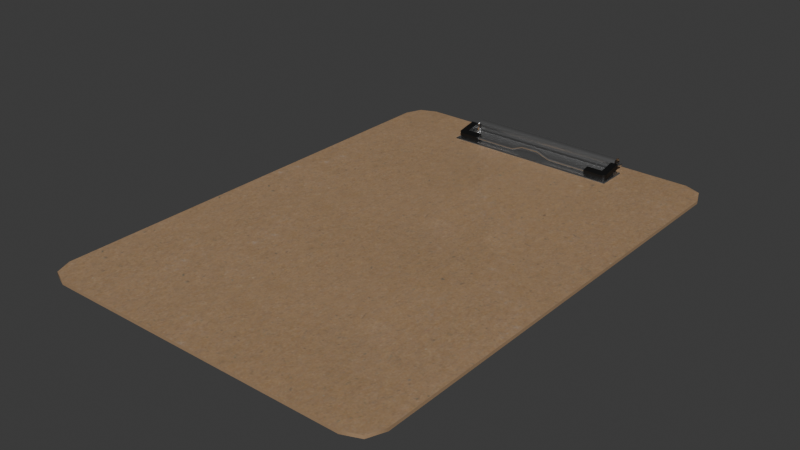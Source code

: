 # Source: clipboard.blend  (saved by Blender 4.3.34; exported with 4.5.12 LTS)
import bpy
from mathutils import Matrix  # noqa: F401  (used for matrix-valued properties, if any)

bpy.ops.wm.read_factory_settings(use_empty=True)
scene = bpy.context.scene
scene.name = 'Scene'

# ---- collections
col_collection = bpy.data.collections.new('Collection'); scene.collection.children.link(col_collection)

# ---- images (referenced by path relative to the original .blend; pixels are not part of the script)
import os
ASSET_DIR = os.environ.get("B2B_ASSET_DIR", "")  # directory of the original .blend (textures are referenced by path, not embedded)
HERE = os.path.dirname(os.path.abspath(__file__))  # packed textures are extracted next to this script under _unpacked/

def load_image(name, relpath, width, height, colorspace="sRGB"):
    """Load a texture the original file referenced (path relative to the .blend, or extracted next to this script)."""
    p = next((c for c in (os.path.join(HERE, relpath), os.path.join(ASSET_DIR, relpath)) if relpath and os.path.exists(c)), "")
    if p:
        img = bpy.data.images.load(p, check_existing=True)
        img.name = name
    else:  # same state as the original file: an image datablock whose file is absent (Cycles renders it pink)
        img = bpy.data.images.new(name, width, height)
        img.source = "FILE"
        img.filepath = "//" + (relpath or name)
    img.colorspace_settings.name = colorspace
    return img
img_clipboard_t = load_image('Clipboard_t', '_unpacked/Clipboard_t.2408ba21.png', 1024, 1024, 'sRGB')
img_clipboard_m = load_image('Clipboard_m', '_unpacked/Clipboard_m.752cde2f.png', 1024, 1024, 'Non-Color')
img_clipboard_r = load_image('Clipboard_r', '_unpacked/Clipboard_r.d8c46534.png', 1024, 1024, 'Non-Color')
img_clipboard_n = load_image('Clipboard_n', '_unpacked/Clipboard_n.1d8030d2.png', 1024, 1024, 'Non-Color')

# ---- materials (node trees are filled in below, after node groups)
mat_clipboard = bpy.data.materials.new('Clipboard')

# ---- material node trees
mat_clipboard.use_nodes = True; mat_clipboard.node_tree.nodes.clear()
_N = mat_clipboard.node_tree.nodes; _L = mat_clipboard.node_tree.links
n0 = _N.new('ShaderNodeBsdfPrincipled'); n0.name = 'Principled BSDF'; n0.location = (10, 300)
n1 = _N.new('ShaderNodeOutputMaterial'); n1.name = 'Material Output'; n1.location = (300, 300)
n2 = _N.new('ShaderNodeTexImage'); n2.name = 'Image Texture'; n2.location = (-505, 628)
n2.image = img_clipboard_t
n3 = _N.new('ShaderNodeMapping'); n3.name = 'Mapping'; n3.location = (-698, 260)
n4 = _N.new('ShaderNodeTexCoord'); n4.name = 'Texture Coordinate'; n4.location = (-878, 260)
n5 = _N.new('ShaderNodeTexImage'); n5.name = 'Image Texture.001'; n5.location = (-505, 332)
n5.image = img_clipboard_m
n6 = _N.new('ShaderNodeTexImage'); n6.name = 'Image Texture.002'; n6.location = (-507, 40)
n6.image = img_clipboard_r
n7 = _N.new('ShaderNodeTexImage'); n7.name = 'Image Texture.003'; n7.location = (-507, -249)
n7.image = img_clipboard_n
n8 = _N.new('ShaderNodeNormalMap'); n8.name = 'Normal Map'; n8.location = (-180, -26)
_L.new(n0.outputs[0], n1.inputs[0])
_L.new(n2.outputs[0], n0.inputs[0])
_L.new(n3.outputs[0], n2.inputs[0])
_L.new(n4.outputs[2], n3.inputs[0])
_L.new(n5.outputs[0], n0.inputs[1])
_L.new(n3.outputs[0], n5.inputs[0])
_L.new(n3.outputs[0], n6.inputs[0])
_L.new(n6.outputs[0], n0.inputs[2])
_L.new(n3.outputs[0], n7.inputs[0])
_L.new(n8.outputs[0], n0.inputs[5])
_L.new(n7.outputs[0], n8.inputs[1])
n1.is_active_output = True

# ---- world
world_world = bpy.data.worlds.new('World'); scene.world = world_world
world_world.use_nodes = True; world_world.node_tree.nodes.clear()
_N = world_world.node_tree.nodes; _L = world_world.node_tree.links
n0 = _N.new('ShaderNodeOutputWorld'); n0.name = 'World Output'; n0.location = (300, 300)
n1 = _N.new('ShaderNodeBackground'); n1.name = 'Background'; n1.location = (10, 300)
n1.inputs[0].default_value = (0.05088, 0.05088, 0.05088, 1.0)
_L.new(n1.outputs[0], n0.inputs[0])
n0.is_active_output = True
world_world.color = (0.05088, 0.05088, 0.05088)
world_world.sun_shadow_jitter_overblur = 0.0

# ---- meshes
me_cube = bpy.data.meshes.new('Cube')
me_cube.from_pydata([(0.0975, 0.1425, -0.01045), (0.0975, -0.1425, -0.01045), (-0.0975, 0.1425, -0.01045), (-0.0975, -0.1425, -0.01045), (0.0975, -0.1425, -0.008446), (-0.0975, -0.1425, -0.008446), (0.0975, 0.1425, -0.008446), (-0.0975, 0.1425, -0.008446), (0.1125, 0.1425, -0.008446), (0.0975, 0.1575, -0.008446), (0.1081, 0.1531, -0.008446), (0.0975, 0.1575, -0.01045), (0.1125, 0.1425, -0.01045), (0.1081, 0.1531, -0.01045), (0.0975, -0.1575, -0.008446), (0.1125, -0.1425, -0.008446), (0.1081, -0.1531, -0.008446), (0.1125, -0.1425, -0.01045), (0.0975, -0.1575, -0.01045), (0.1081, -0.1531, -0.01045), (-0.0975, 0.1575, -0.008446), (-0.1125, 0.1425, -0.008446), (-0.1081, 0.1531, -0.008446), (-0.1125, 0.1425, -0.01045), (-0.0975, 0.1575, -0.01045), (-0.1081, 0.1531, -0.01045), (-0.1125, -0.1425, -0.008446), (-0.0975, -0.1575, -0.008446), (-0.1081, -0.1531, -0.008446), (-0.0975, -0.1575, -0.01045), (-0.1125, -0.1425, -0.01045), (-0.1081, -0.1531, -0.01045), (-0.0522, 0.1546, -0.004106), (0.0522, 0.1546, -0.004106), (0.0522, 0.1474, -0.007706), (-0.0522, 0.1474, -0.007706), (0.0522, 0.1546, -0.008446), (-0.0522, 0.1546, -0.008446), (-0.0522, 0.1474, -0.004106), (0.0522, 0.1474, -0.004106), (-0.0522, 0.1485, -0.001561), (0.0522, 0.1485, -0.001561), (-0.0522, 0.151, -0.0005063), (0.0522, 0.151, -0.0005062), (-0.0522, 0.1536, -0.001561), (0.0522, 0.1536, -0.001561), (-0.0522, 0.1277, -0.008446), (0.05724, 0.1277, -0.008446), (0.0522, 0.1277, -0.008446), (0.0522, 0.1284, -0.007706), (-0.0522, 0.1284, -0.007706), (0.0565, 0.1474, -0.007706), (0.05724, 0.1474, -0.008446), (-0.05724, 0.1474, -0.008446), (-0.0565, 0.1474, -0.007706), (0.0565, 0.1284, -0.007706), (-0.05724, 0.1277, -0.008446), (-0.0565, 0.1284, -0.007706), (0.0558, 0.152, -0.004318), (0.0553, 0.1513, -0.005059), (0.0543, 0.1504, -0.004846), (0.0538, 0.1501, -0.003894), (0.0543, 0.1507, -0.003154), (0.0553, 0.1517, -0.003366), (0.0553, 0.145, -0.002345), (0.0558, 0.1452, -0.003197), (0.0543, 0.1454, -0.004049), (0.0553, 0.1454, -0.004049), (0.0543, 0.145, -0.002345), (0.0538, 0.1452, -0.003197), (0.0543, 0.1459, -0.002182), (0.0543, 0.1463, -0.003887), (0.0553, 0.1459, -0.002182), (0.0538, 0.1461, -0.003035), (0.0553, 0.1463, -0.003887), (0.0558, 0.1461, -0.003035), (0.04098, 0.1324, -0.006389), (0.04098, 0.1314, -0.006567), (0.05148, 0.1455, -0.00485), (0.05148, 0.1449, -0.001544), (0.04098, 0.1311, -0.004863), (0.04098, 0.1321, -0.004685), (0.05628, 0.1455, -0.00485), (0.05628, 0.1449, -0.001544), (0.04098, 0.1348, -0.006783), (0.04098, 0.1342, -0.003477), (0.04098, 0.1295, -0.004331), (0.04098, 0.1301, -0.007637), (0.05148, 0.1348, -0.006783), (0.04098, 0.1308, -0.005804), (0.05148, 0.1342, -0.003477), (0.04098, 0.1328, -0.005448), (0.05431, 0.1301, -0.007637), (0.05628, 0.132, -0.007288), (0.05628, 0.1314, -0.003981), (0.05431, 0.1295, -0.004331), (0.01383, 0.1328, -0.005448), (0.01383, 0.1321, -0.004685), (0.01383, 0.1314, -0.006567), (0.01383, 0.1324, -0.006389), (0.01383, 0.1311, -0.004863), (0.01383, 0.1308, -0.005804), (0.005696, 0.1321, -0.001906), (0.005696, 0.1315, -0.001142), (0.005696, 0.1308, -0.003025), (0.005696, 0.1318, -0.002847), (0.005696, 0.1305, -0.00132), (0.005696, 0.1301, -0.002261), (-0.0558, 0.152, -0.004318), (-0.0553, 0.1513, -0.005059), (-0.0543, 0.1504, -0.004846), (-0.0538, 0.1501, -0.003894), (-0.0543, 0.1507, -0.003154), (-0.0553, 0.1517, -0.003366), (-0.0553, 0.145, -0.002345), (-0.0558, 0.1452, -0.003197), (-0.0543, 0.1454, -0.004049), (-0.0553, 0.1454, -0.004049), (-0.0543, 0.145, -0.002345), (-0.0538, 0.1452, -0.003197), (-0.0543, 0.1459, -0.002182), (-0.0543, 0.1463, -0.003887), (-0.0553, 0.1459, -0.002182), (-0.0538, 0.1461, -0.003035), (-0.0553, 0.1463, -0.003887), (-0.0558, 0.1461, -0.003035), (-0.04098, 0.1324, -0.006389), (-0.04098, 0.1314, -0.006567), (-0.05148, 0.1455, -0.00485), (-0.05148, 0.1449, -0.001544), (-0.04098, 0.1311, -0.004863), (-0.04098, 0.1321, -0.004685), (-0.05628, 0.1455, -0.00485), (-0.05628, 0.1449, -0.001544), (-0.04098, 0.1348, -0.006783), (-0.04098, 0.1342, -0.003477), (-0.04098, 0.1295, -0.004331), (-0.04098, 0.1301, -0.007637), (-0.05148, 0.1348, -0.006783), (-0.04098, 0.1308, -0.005804), (-0.05148, 0.1342, -0.003477), (-0.04098, 0.1328, -0.005448), (-0.05431, 0.1301, -0.007637), (-0.05628, 0.132, -0.007288), (-0.05628, 0.1314, -0.003981), (-0.05431, 0.1295, -0.004331), (-0.01383, 0.1328, -0.005448), (-0.01383, 0.1321, -0.004685), (-0.01383, 0.1314, -0.006567), (-0.01383, 0.1324, -0.006389), (-0.01383, 0.1311, -0.004863), (-0.01383, 0.1308, -0.005804), (-0.005696, 0.1321, -0.001906), (-0.005696, 0.1315, -0.001142), (-0.005696, 0.1308, -0.003025), (-0.005696, 0.1318, -0.002847), (-0.005696, 0.1305, -0.00132), (-0.005696, 0.1301, -0.002261), (0.04098, 0.152, -0.004318), (-0.04098, 0.152, -0.004318), (-0.04098, 0.1513, -0.005059), (0.04098, 0.1513, -0.005059), (-0.04098, 0.1504, -0.004846), (0.04098, 0.1504, -0.004846), (-0.04098, 0.1501, -0.003894), (0.04098, 0.1501, -0.003894), (-0.04098, 0.1507, -0.003154), (0.04098, 0.1507, -0.003154), (-0.04098, 0.1517, -0.003366), (0.04098, 0.1517, -0.003366)], [], [(1, 17, 19, 18), (30, 26, 21, 23), (8, 10, 9, 6), (18, 14, 27, 29), (7, 20, 22, 21), (12, 8, 15, 17), (8, 12, 13, 10), (10, 13, 11, 9), (29, 27, 28, 31), (31, 28, 26, 30), (14, 18, 19, 16), (16, 19, 17, 15), (20, 24, 25, 22), (22, 25, 23, 21), (24, 20, 9, 11), (6, 9, 20, 7), (5, 7, 21, 26), (15, 8, 6, 4), (4, 6, 7, 5), (27, 5, 26, 28), (14, 4, 5, 27), (16, 15, 4, 14), (0, 11, 13, 12), (23, 25, 24, 2), (30, 3, 29, 31), (30, 23, 2, 3), (1, 0, 12, 17), (3, 1, 18, 29), (3, 2, 0, 1), (2, 24, 11, 0), (32, 33, 36, 37), (39, 38, 35, 34), (38, 39, 41, 40), (40, 41, 43, 42), (42, 43, 45, 44), (44, 45, 33, 32), (34, 49, 55, 51), (50, 35, 54, 57), (34, 35, 50, 49), (49, 50, 46, 48), (47, 52, 51, 55), (53, 56, 57, 54), (56, 46, 50, 57), (48, 47, 55, 49), (160, 109, 108, 159), (162, 110, 109, 160), (164, 111, 110, 162), (166, 112, 111, 164), (168, 113, 112, 166), (157, 107, 106, 156), (156, 106, 103, 153), (155, 105, 104, 154), (159, 108, 113, 168), (152, 102, 105, 155), (154, 104, 107, 157), (73, 71, 66, 69), (71, 74, 67, 66), (72, 70, 68, 64), (75, 72, 64, 65), (70, 73, 69, 68), (62, 61, 73, 70), (60, 59, 74, 71), (59, 58, 75, 74), (63, 62, 70, 72), (61, 60, 71, 73), (58, 63, 72, 75), (88, 92, 87, 84), (78, 79, 83, 82), (92, 95, 86, 87), (83, 79, 90, 94), (88, 90, 79, 78), (95, 90, 85, 86), (87, 86, 85, 84), (90, 88, 84, 85), (82, 83, 94, 93), (95, 92, 93, 94), (88, 93, 92), (94, 90, 95), (78, 82, 93, 88), (76, 77, 98, 99), (80, 81, 97, 100), (89, 80, 100, 101), (81, 91, 96, 97), (77, 89, 101, 98), (91, 76, 99, 96), (99, 98, 104, 105), (100, 97, 103, 106), (101, 100, 106, 107), (97, 96, 102, 103), (98, 101, 107, 104), (96, 99, 105, 102), (74, 75, 65, 67), (123, 119, 116, 121), (121, 116, 117, 124), (122, 114, 118, 120), (125, 115, 114, 122), (120, 118, 119, 123), (112, 120, 123, 111), (110, 121, 124, 109), (109, 124, 125, 108), (113, 122, 120, 112), (111, 123, 121, 110), (108, 125, 122, 113), (138, 134, 137, 142), (128, 132, 133, 129), (142, 137, 136, 145), (133, 144, 140, 129), (138, 128, 129, 140), (145, 136, 135, 140), (137, 134, 135, 136), (140, 135, 134, 138), (132, 143, 144, 133), (145, 144, 143, 142), (138, 142, 143), (144, 145, 140), (128, 138, 143, 132), (126, 149, 148, 127), (130, 150, 147, 131), (139, 151, 150, 130), (131, 147, 146, 141), (127, 148, 151, 139), (141, 146, 149, 126), (149, 155, 154, 148), (150, 156, 153, 147), (151, 157, 156, 150), (147, 153, 152, 146), (148, 154, 157, 151), (146, 152, 155, 149), (124, 117, 115, 125), (153, 103, 102, 152), (58, 158, 169, 63), (63, 169, 167, 62), (62, 167, 165, 61), (61, 165, 163, 60), (60, 163, 161, 59), (59, 161, 158, 58)])
me_cube.polygons.foreach_set('use_smooth', [True] * 136)
_k = set([(8, 10), (8, 15), (9, 10), (9, 20), (11, 13), (11, 24), (12, 13), (12, 17), (14, 16), (14, 27), (15, 16), (17, 19), (18, 19), (18, 29), (20, 22), (21, 22), (21, 26), (23, 25), (23, 30), (24, 25), (26, 28), (27, 28), (29, 31), (30, 31), (78, 79), (78, 82), (78, 88), (79, 83), (79, 90), (82, 83), (82, 93), (83, 94), (84, 85), (84, 87), (84, 88), (85, 86), (85, 90), (86, 87), (86, 95), (87, 92), (92, 93), (94, 95), (128, 129), (128, 132), (128, 138), (129, 133), (129, 140), (132, 133), (132, 143), (133, 144), (134, 135), (134, 137), (134, 138), (135, 136), (135, 140), (136, 137), (136, 145), (137, 142), (142, 143), (144, 145)])
me_cube.attributes.new('sharp_edge', 'BOOLEAN', 'EDGE').data.foreach_set('value', [ (min(e.vertices), max(e.vertices)) in _k for e in me_cube.edges])
_uv = me_cube.uv_layers.new(name='UVMap.001')
_uv.uv.foreach_set('vector', [0.1049, 0.07642, 0.0688, 0.07642, 0.07936, 0.05093, 0.1049, 0.04037, 0.9499, 0.04889, 0.9543, 0.04889, 0.9543, 0.6716, 0.9499, 0.6716, 0.0688, 0.07642, 0.07936, 0.05093, 0.1049, 0.04037, 0.1049, 0.07642, 0.9645, 0.4749, 0.9601, 0.4749, 0.9601, 0.04889, 0.9645, 0.04889, 0.5735, 0.07642, 0.5735, 0.04037, 0.599, 0.05093, 0.6096, 0.07642, 0.9594, 0.6716, 0.955, 0.6716, 0.955, 0.04889, 0.9594, 0.04889, 0.955, 0.6716, 0.9594, 0.6716, 0.9594, 0.6967, 0.955, 0.6967, 0.9645, 0.977, 0.9601, 0.977, 0.9601, 0.9519, 0.9645, 0.9519, 0.9645, 0.04889, 0.9601, 0.04889, 0.9601, 0.02381, 0.9645, 0.02381, 0.9499, 0.02381, 0.9543, 0.02381, 0.9543, 0.04889, 0.9499, 0.04889, 0.9601, 0.4749, 0.9645, 0.4749, 0.9645, 0.5, 0.9601, 0.5, 0.955, 0.02381, 0.9594, 0.02381, 0.9594, 0.04889, 0.955, 0.04889, 0.9645, 0.5258, 0.9601, 0.5258, 0.9601, 0.5008, 0.9645, 0.5008, 0.9543, 0.6967, 0.9499, 0.6967, 0.9499, 0.6716, 0.9543, 0.6716, 0.9601, 0.5258, 0.9645, 0.5258, 0.9645, 0.9519, 0.9601, 0.9519, 0.1049, 0.07642, 0.1049, 0.04037, 0.5735, 0.04037, 0.5735, 0.07642, 0.5735, 0.7614, 0.5735, 0.07642, 0.6096, 0.07642, 0.6096, 0.7614, 0.0688, 0.7614, 0.0688, 0.07642, 0.1049, 0.07642, 0.1049, 0.7614, 0.1049, 0.7614, 0.1049, 0.07642, 0.5735, 0.07642, 0.5735, 0.7614, 0.5735, 0.7974, 0.5735, 0.7614, 0.6096, 0.7614, 0.599, 0.7869, 0.1049, 0.7974, 0.1049, 0.7614, 0.5735, 0.7614, 0.5735, 0.7974, 0.07936, 0.7869, 0.0688, 0.7614, 0.1049, 0.7614, 0.1049, 0.7974, 0.1049, 0.7614, 0.1049, 0.7974, 0.07936, 0.7869, 0.0688, 0.7614, 0.6096, 0.7614, 0.599, 0.7869, 0.5735, 0.7974, 0.5735, 0.7614, 0.6096, 0.07642, 0.5735, 0.07642, 0.5735, 0.04037, 0.599, 0.05093, 0.6096, 0.07642, 0.6096, 0.7614, 0.5735, 0.7614, 0.5735, 0.07642, 0.1049, 0.07642, 0.1049, 0.7614, 0.0688, 0.7614, 0.0688, 0.07642, 0.5735, 0.07642, 0.1049, 0.07642, 0.1049, 0.04037, 0.5735, 0.04037, 0.5735, 0.07642, 0.5735, 0.7614, 0.1049, 0.7614, 0.1049, 0.07642, 0.5735, 0.7614, 0.5735, 0.7974, 0.1049, 0.7974, 0.1049, 0.7614, 0.7535, 0.4533, 0.7535, 0.9136, 0.7343, 0.9136, 0.7343, 0.4533, 0.8021, 0.9136, 0.8021, 0.4533, 0.818, 0.4533, 0.818, 0.9136, 0.8021, 0.4533, 0.8021, 0.9136, 0.7899, 0.9136, 0.7899, 0.4533, 0.7899, 0.4533, 0.7899, 0.9136, 0.7778, 0.9136, 0.7778, 0.4533, 0.7778, 0.4533, 0.7778, 0.9136, 0.7656, 0.9136, 0.7656, 0.4533, 0.7656, 0.4533, 0.7656, 0.9136, 0.7535, 0.9136, 0.7535, 0.4533, 0.818, 0.9136, 0.8993, 0.9107, 0.898, 0.9286, 0.8187, 0.9321, 0.9, 0.4562, 0.818, 0.4533, 0.8189, 0.4338, 0.8987, 0.4385, 0.818, 0.9136, 0.818, 0.4533, 0.9, 0.4562, 0.8993, 0.9107, 0.8993, 0.9107, 0.9, 0.4562, 0.9046, 0.456, 0.9039, 0.9109, 0.902, 0.9327, 0.8189, 0.9368, 0.8187, 0.9321, 0.898, 0.9286, 0.8192, 0.4291, 0.9027, 0.4344, 0.8987, 0.4385, 0.8189, 0.4338, 0.9027, 0.4344, 0.9046, 0.456, 0.9, 0.4562, 0.8987, 0.4385, 0.9039, 0.9109, 0.902, 0.9327, 0.898, 0.9286, 0.8993, 0.9107, 0.5634, 0.85, 0.5592, 0.9143, 0.5551, 0.9148, 0.5584, 0.8497, 0.5672, 0.8501, 0.5644, 0.9138, 0.5592, 0.9143, 0.5634, 0.85, 0.5704, 0.8502, 0.5704, 0.9134, 0.5644, 0.9138, 0.5672, 0.8501, 0.5736, 0.8501, 0.5764, 0.9137, 0.5704, 0.9134, 0.5704, 0.8502, 0.5775, 0.85, 0.5817, 0.9143, 0.5764, 0.9137, 0.5736, 0.8501, 0.6876, 0.8958, 0.6877, 0.8472, 0.692, 0.848, 0.6918, 0.895, 0.6918, 0.895, 0.692, 0.848, 0.6964, 0.848, 0.6961, 0.895, 0.6791, 0.8967, 0.679, 0.8462, 0.6834, 0.8463, 0.6835, 0.8967, 0.5824, 0.8497, 0.5857, 0.9148, 0.5817, 0.9143, 0.5775, 0.85, 0.6747, 0.8959, 0.6748, 0.847, 0.679, 0.8462, 0.6791, 0.8967, 0.6835, 0.8967, 0.6834, 0.8463, 0.6877, 0.8472, 0.6876, 0.8958, 0.6023, 0.9326, 0.605, 0.9322, 0.605, 0.9347, 0.6027, 0.935, 0.605, 0.9322, 0.6082, 0.9326, 0.6074, 0.9352, 0.605, 0.9347, 0.5973, 0.9337, 0.5999, 0.9333, 0.6004, 0.9356, 0.5976, 0.9363, 0.594, 0.9339, 0.5973, 0.9337, 0.5976, 0.9363, 0.5945, 0.9368, 0.5999, 0.9333, 0.6023, 0.9326, 0.6027, 0.935, 0.6004, 0.9356, 0.5965, 0.9136, 0.6025, 0.9134, 0.6023, 0.9326, 0.5999, 0.9333, 0.6085, 0.9137, 0.6138, 0.9142, 0.6082, 0.9326, 0.605, 0.9322, 0.6138, 0.9142, 0.6179, 0.9147, 0.6111, 0.9341, 0.6082, 0.9326, 0.5913, 0.9142, 0.5965, 0.9136, 0.5999, 0.9333, 0.5973, 0.9337, 0.6025, 0.9134, 0.6085, 0.9137, 0.605, 0.9322, 0.6023, 0.9326, 0.5872, 0.9147, 0.5913, 0.9142, 0.5973, 0.9337, 0.594, 0.9339, 0.3711, 0.8893, 0.3587, 0.8684, 0.417, 0.8684, 0.417, 0.8893, 0.7167, 0.8893, 0.702, 0.8893, 0.702, 0.8684, 0.7167, 0.8684, 0.7167, 0.7964, 0.702, 0.7964, 0.702, 0.7381, 0.7167, 0.7381, 0.2818, 0.8684, 0.3028, 0.8684, 0.3028, 0.9158, 0.2818, 0.9282, 0.7167, 0.9368, 0.702, 0.9368, 0.702, 0.8893, 0.7167, 0.8893, 0.2904, 0.9368, 0.3028, 0.9158, 0.3487, 0.9158, 0.3487, 0.9368, 0.7167, 0.7381, 0.702, 0.7381, 0.702, 0.7171, 0.7167, 0.7171, 0.702, 0.6713, 0.7167, 0.6713, 0.7167, 0.7171, 0.702, 0.7171, 0.7167, 0.8684, 0.702, 0.8684, 0.702, 0.8085, 0.7167, 0.8085, 0.702, 0.7964, 0.7167, 0.7964, 0.7167, 0.8085, 0.702, 0.8085, 0.3711, 0.8893, 0.3501, 0.8769, 0.3587, 0.8684, 0.2818, 0.9282, 0.3028, 0.9158, 0.2904, 0.9368, 0.3711, 0.9368, 0.3501, 0.9368, 0.3501, 0.8769, 0.3711, 0.8893, 0.6412, 0.9368, 0.6368, 0.9368, 0.6368, 0.8181, 0.6412, 0.8181, 0.6281, 0.9368, 0.6237, 0.9368, 0.6237, 0.8181, 0.6281, 0.8181, 0.6324, 0.9368, 0.6281, 0.9368, 0.6281, 0.8181, 0.6324, 0.8181, 0.6237, 0.9368, 0.6193, 0.9368, 0.6193, 0.8181, 0.6237, 0.8181, 0.6368, 0.9368, 0.6324, 0.9368, 0.6324, 0.8181, 0.6368, 0.8181, 0.6455, 0.9368, 0.6412, 0.9368, 0.6412, 0.8181, 0.6455, 0.8181, 0.6794, 0.8062, 0.6836, 0.8062, 0.6834, 0.8463, 0.679, 0.8462, 0.6917, 0.8091, 0.6964, 0.8091, 0.6964, 0.848, 0.692, 0.848, 0.6875, 0.8076, 0.6917, 0.8091, 0.692, 0.848, 0.6877, 0.8472, 0.6964, 0.8091, 0.7006, 0.8076, 0.7005, 0.8472, 0.6964, 0.848, 0.6836, 0.8062, 0.6875, 0.8076, 0.6877, 0.8472, 0.6834, 0.8463, 0.6754, 0.8076, 0.6794, 0.8062, 0.679, 0.8462, 0.6748, 0.847, 0.6082, 0.9326, 0.6111, 0.9341, 0.6101, 0.9364, 0.6074, 0.9352, 0.5707, 0.9327, 0.5703, 0.935, 0.5681, 0.9348, 0.568, 0.9322, 0.568, 0.9322, 0.5681, 0.9348, 0.5656, 0.9354, 0.5648, 0.9327, 0.5757, 0.9337, 0.5753, 0.9363, 0.5726, 0.9356, 0.5731, 0.9334, 0.5789, 0.934, 0.5784, 0.9368, 0.5753, 0.9363, 0.5757, 0.9337, 0.5731, 0.9334, 0.5726, 0.9356, 0.5703, 0.935, 0.5707, 0.9327, 0.5764, 0.9137, 0.5731, 0.9334, 0.5707, 0.9327, 0.5704, 0.9134, 0.5644, 0.9138, 0.568, 0.9322, 0.5648, 0.9327, 0.5592, 0.9143, 0.5592, 0.9143, 0.5648, 0.9327, 0.5618, 0.9343, 0.5551, 0.9148, 0.5817, 0.9143, 0.5757, 0.9337, 0.5731, 0.9334, 0.5764, 0.9137, 0.5704, 0.9134, 0.5707, 0.9327, 0.568, 0.9322, 0.5644, 0.9138, 0.5857, 0.9148, 0.5789, 0.934, 0.5757, 0.9337, 0.5817, 0.9143, 0.5077, 0.9158, 0.5536, 0.9158, 0.5536, 0.9368, 0.4953, 0.9368, 0.7329, 0.7187, 0.7329, 0.7397, 0.7182, 0.7397, 0.7182, 0.7187, 0.7329, 0.8117, 0.7329, 0.8699, 0.7182, 0.8699, 0.7182, 0.8117, 0.4184, 0.9368, 0.4184, 0.8769, 0.4394, 0.8893, 0.4394, 0.9368, 0.7329, 0.6713, 0.7329, 0.7187, 0.7182, 0.7187, 0.7182, 0.6713, 0.427, 0.8684, 0.4853, 0.8684, 0.4853, 0.8893, 0.4394, 0.8893, 0.7329, 0.8699, 0.7329, 0.8909, 0.7182, 0.8909, 0.7182, 0.8699, 0.7182, 0.9368, 0.7182, 0.8909, 0.7329, 0.8909, 0.7329, 0.9368, 0.7329, 0.7397, 0.7329, 0.7996, 0.7182, 0.7996, 0.7182, 0.7397, 0.7182, 0.8117, 0.7182, 0.7996, 0.7329, 0.7996, 0.7329, 0.8117, 0.5077, 0.9158, 0.4953, 0.9368, 0.4868, 0.9282, 0.4184, 0.8769, 0.427, 0.8684, 0.4394, 0.8893, 0.5077, 0.8684, 0.5077, 0.9158, 0.4868, 0.9282, 0.4868, 0.8684, 0.6689, 0.8181, 0.6689, 0.9368, 0.6645, 0.9368, 0.6645, 0.8181, 0.6558, 0.8181, 0.6558, 0.9368, 0.6514, 0.9368, 0.6514, 0.8181, 0.6601, 0.8181, 0.6601, 0.9368, 0.6558, 0.9368, 0.6558, 0.8181, 0.6514, 0.8181, 0.6514, 0.9368, 0.647, 0.9368, 0.647, 0.8181, 0.6645, 0.8181, 0.6645, 0.9368, 0.6601, 0.9368, 0.6601, 0.8181, 0.6732, 0.8181, 0.6732, 0.9368, 0.6689, 0.9368, 0.6689, 0.8181, 0.6794, 0.9368, 0.6791, 0.8967, 0.6835, 0.8967, 0.6836, 0.9368, 0.6917, 0.9338, 0.6918, 0.895, 0.6961, 0.895, 0.6964, 0.9338, 0.6875, 0.9353, 0.6876, 0.8958, 0.6918, 0.895, 0.6917, 0.9338, 0.6964, 0.9338, 0.6961, 0.895, 0.7004, 0.8958, 0.7006, 0.9354, 0.6836, 0.9368, 0.6835, 0.8967, 0.6876, 0.8958, 0.6875, 0.9353, 0.6754, 0.9354, 0.6747, 0.8959, 0.6791, 0.8967, 0.6794, 0.9368, 0.5648, 0.9327, 0.5656, 0.9354, 0.563, 0.9365, 0.5618, 0.9343, 0.6961, 0.895, 0.6964, 0.848, 0.7005, 0.8472, 0.7004, 0.8958, 0.5872, 0.9147, 0.5906, 0.8496, 0.5955, 0.8499, 0.5913, 0.9142, 0.5913, 0.9142, 0.5955, 0.8499, 0.5993, 0.8501, 0.5965, 0.9136, 0.5965, 0.9136, 0.5993, 0.8501, 0.6025, 0.8501, 0.6025, 0.9134, 0.6025, 0.9134, 0.6025, 0.8501, 0.6057, 0.8501, 0.6085, 0.9137, 0.6085, 0.9137, 0.6057, 0.8501, 0.6096, 0.8499, 0.6138, 0.9142, 0.6138, 0.9142, 0.6096, 0.8499, 0.6145, 0.8496, 0.6179, 0.9147])
me_cube.materials.append(mat_clipboard)
me_cube.use_mirror_vertex_groups = False
me_cube.update()

# ---- objects
ob_clipboard = bpy.data.objects.new('Clipboard', me_cube)

# ---- transforms, parenting, visibility, modifiers, constraints
ob_clipboard.location = (0.0, 0.0, 0.0)
ob_clipboard.lock_rotations_4d = False
ob_clipboard.empty_display_type = 'ARROWS'
ob_clipboard.lineart.crease_threshold = 0.0
_m = ob_clipboard.modifiers.new('WeightedNormal', 'WEIGHTED_NORMAL')
_m.keep_sharp = True

# ---- collection membership
col_collection.objects.link(ob_clipboard)

# ---- scene / render settings (as saved in the file)
scene.frame_start = 1; scene.frame_end = 250; scene.frame_set(1)
scene.render.engine = 'BLENDER_EEVEE_NEXT'
bpy.context.view_layer.update()

# ---- added for rendering (the .blend has no active camera and no usable light): camera, sun
cam_auto = bpy.data.cameras.new('AutoCamera')
cam_auto.lens = 50.0
cam_auto.sensor_width = 36.0
cam_auto.clip_end = 1000.0
ob_auto_camera = bpy.data.objects.new('AutoCamera', cam_auto)
scene.collection.objects.link(ob_auto_camera)
ob_auto_camera.location = (0.358277, -0.429932, 0.281145)
ob_auto_camera.rotation_euler = (1.09748, -7.21219e-08, 0.694738)
scene.camera = ob_auto_camera
light_auto_sun = bpy.data.lights.new('AutoSun', 'SUN')
light_auto_sun.energy = 3.0
light_auto_sun.angle = 0.0523599
ob_auto_sun = bpy.data.objects.new('AutoSun', light_auto_sun)
scene.collection.objects.link(ob_auto_sun)
ob_auto_sun.rotation_euler = (0.872665, 0.174533, 0.523599)
bpy.context.view_layer.update()
